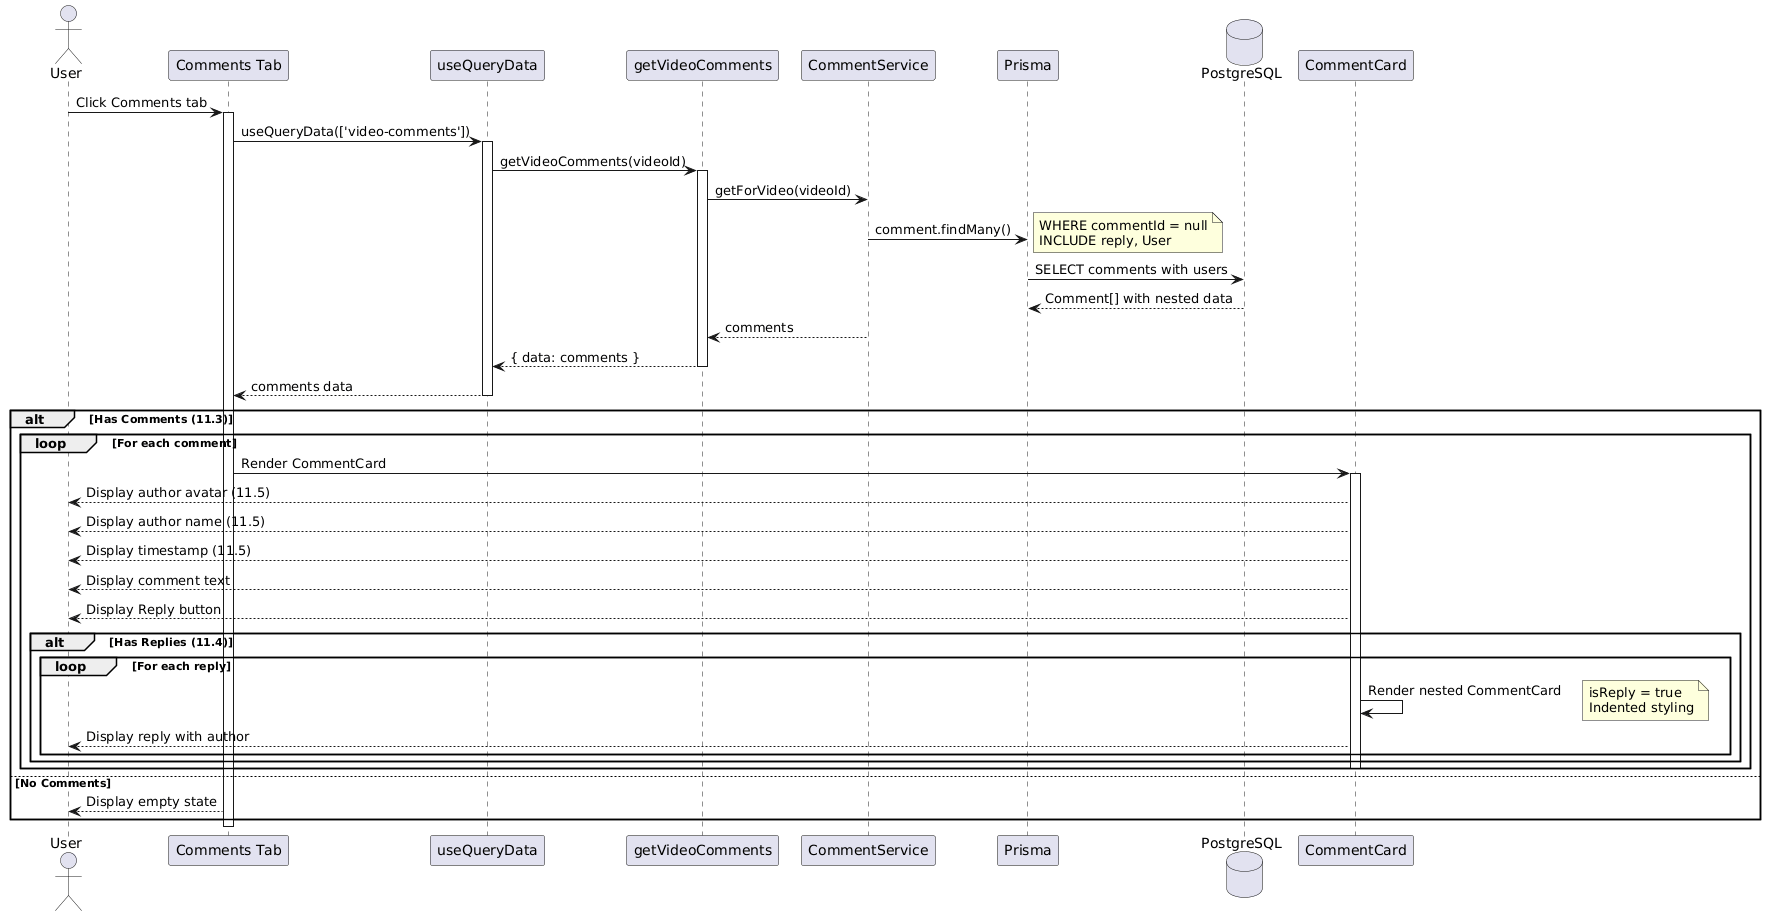

The diagram above was rendered by PlantUML. Its source (embedded in the PNG):
@startuml
actor "User" as user
participant "Comments Tab" as tab
participant "useQueryData" as query
participant "getVideoComments" as action
participant "CommentService" as service
participant "Prisma" as prisma
database "PostgreSQL" as db
participant "CommentCard" as card

user -> tab: Click Comments tab
activate tab

tab -> query: useQueryData(['video-comments'])
activate query

query -> action: getVideoComments(videoId)
activate action

action -> service: getForVideo(videoId)
service -> prisma: comment.findMany()
note right: WHERE commentId = null\nINCLUDE reply, User

prisma -> db: SELECT comments with users
db --> prisma: Comment[] with nested data

service --> action: comments
action --> query: { data: comments }
deactivate action

query --> tab: comments data
deactivate query

alt Has Comments (11.3)
  loop For each comment
    tab -> card: Render CommentCard
    activate card
    
    card --> user: Display author avatar (11.5)
    card --> user: Display author name (11.5)
    card --> user: Display timestamp (11.5)
    card --> user: Display comment text
    card --> user: Display Reply button
    
    alt Has Replies (11.4)
      loop For each reply
        card -> card: Render nested CommentCard
        note right: isReply = true\nIndented styling
        card --> user: Display reply with author
      end
    end
    
    deactivate card
  end
else No Comments
  tab --> user: Display empty state
end

deactivate tab
@enduml